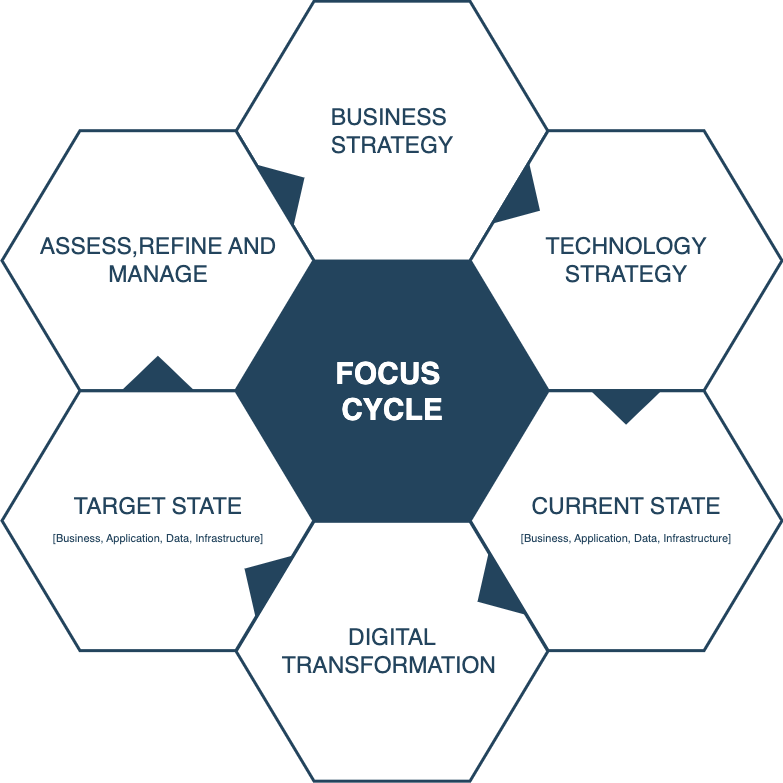

The diagram above was exported from draw.io. Its source (the exported page's mxGraphModel, read from the mxfile embedded in the PNG):
<mxGraphModel dx="954" dy="-1885" grid="1" gridSize="10" guides="1" tooltips="1" connect="1" arrows="1" fold="1" page="1" pageScale="1" pageWidth="1169" pageHeight="827" background="none" math="0" shadow="0">
  <root>
    <mxCell id="0" />
    <mxCell id="1" parent="0" />
    <mxCell id="644" value="&lt;div&gt;&lt;font color=&quot;#ffffff&quot;&gt;&lt;span style=&quot;font-size: 30px;&quot;&gt;&lt;b&gt;FOCUS&amp;nbsp;&lt;/b&gt;&lt;/span&gt;&lt;/font&gt;&lt;/div&gt;&lt;div&gt;&lt;font color=&quot;#ffffff&quot;&gt;&lt;span style=&quot;font-size: 30px;&quot;&gt;&lt;b&gt;CYCLE&lt;/b&gt;&lt;/span&gt;&lt;/font&gt;&lt;/div&gt;" style="shape=hexagon;perimeter=hexagonPerimeter2;whiteSpace=wrap;html=1;shadow=0;labelBackgroundColor=none;strokeColor=#23445D;fillColor=#23445D;gradientColor=none;fontFamily=Helvetica;fontSize=23;fontColor=#23445d;align=center;strokeWidth=3;" parent="1" vertex="1">
      <mxGeometry x="428.57894736842115" y="2764.7982456140344" width="311.84210526315786" height="259.86842105263156" as="geometry" />
    </mxCell>
    <mxCell id="645" value="" style="triangle;whiteSpace=wrap;html=1;shadow=0;labelBackgroundColor=none;strokeColor=none;fillColor=#FFFFFF;fontFamily=Helvetica;fontSize=17;fontColor=#23445d;align=center;rotation=90;gradientColor=none;flipV=1;flipH=1;opacity=20;" parent="1" vertex="1">
      <mxGeometry x="309.5" y="2782.6666666666665" width="72" height="152" as="geometry" />
    </mxCell>
    <mxCell id="646" value="&lt;font style=&quot;font-size: 23px&quot;&gt;BUSINESS&amp;nbsp;&lt;/font&gt;&lt;div&gt;&lt;font style=&quot;font-size: 23px&quot;&gt;STRATEGY&lt;/font&gt;&lt;/div&gt;" style="shape=hexagon;perimeter=hexagonPerimeter2;whiteSpace=wrap;html=1;shadow=0;labelBackgroundColor=none;strokeColor=#23445D;fillColor=#ffffff;gradientColor=none;fontFamily=Helvetica;fontSize=23;fontColor=#23445D;align=center;strokeWidth=3;" parent="1" vertex="1">
      <mxGeometry x="428.57894736842115" y="2504.6666666666665" width="311.84210526315786" height="259.86842105263156" as="geometry" />
    </mxCell>
    <mxCell id="647" value="&lt;font style=&quot;font-size: 23px&quot;&gt;TECHNOLOGY&lt;/font&gt;&lt;div&gt;&lt;font style=&quot;font-size: 23px&quot;&gt;STRATEGY&lt;/font&gt;&lt;/div&gt;" style="shape=hexagon;perimeter=hexagonPerimeter2;whiteSpace=wrap;html=1;shadow=0;labelBackgroundColor=none;strokeColor=#23445D;fillColor=#FFFFFF;gradientColor=none;fontFamily=Helvetica;fontSize=23;fontColor=#23445d;align=center;strokeWidth=3;" parent="1" vertex="1">
      <mxGeometry x="662.6578947368422" y="2634.1995614035086" width="311.84210526315786" height="259.86842105263156" as="geometry" />
    </mxCell>
    <mxCell id="648" value="&lt;font style=&quot;font-size: 23px&quot;&gt;CURRENT STATE&lt;/font&gt;&lt;div&gt;&lt;font style=&quot;font-size: 11px;&quot;&gt;[Business, Application, Data, Infrastructure]&lt;/font&gt;&lt;/div&gt;" style="shape=hexagon;perimeter=hexagonPerimeter2;whiteSpace=wrap;html=1;shadow=0;labelBackgroundColor=none;strokeColor=#23445D;fillColor=#FFFFFF;gradientColor=none;fontFamily=Helvetica;fontSize=23;fontColor=#23445d;align=center;strokeWidth=3;" parent="1" vertex="1">
      <mxGeometry x="662.6578947368422" y="2894.2653508771928" width="311.84210526315786" height="259.86842105263156" as="geometry" />
    </mxCell>
    <mxCell id="649" value="&lt;font style=&quot;font-size: 23px&quot;&gt;DIGITAL TRANSFORMATION&amp;nbsp;&lt;/font&gt;" style="shape=hexagon;perimeter=hexagonPerimeter2;whiteSpace=wrap;html=1;shadow=0;labelBackgroundColor=none;strokeColor=#23445D;fillColor=#FFFFFF;gradientColor=none;fontFamily=Helvetica;fontSize=23;fontColor=#23445d;align=center;strokeWidth=3;" parent="1" vertex="1">
      <mxGeometry x="428.57894736842115" y="3024.7982456140344" width="311.84210526315786" height="259.86842105263156" as="geometry" />
    </mxCell>
    <mxCell id="650" value="&lt;font style=&quot;font-size: 23px&quot;&gt;TARGET STATE&lt;/font&gt;&lt;div&gt;&lt;font style=&quot;font-size: 23px&quot;&gt;&lt;span style=&quot;font-size: 11px;&quot;&gt;[Business, Application, Data, Infrastructure]&lt;/span&gt;&lt;/font&gt;&lt;/div&gt;" style="shape=hexagon;perimeter=hexagonPerimeter2;whiteSpace=wrap;html=1;shadow=0;labelBackgroundColor=none;strokeColor=#23445D;fillColor=#FFFFFF;gradientColor=none;fontFamily=Helvetica;fontSize=23;fontColor=#23445d;align=center;strokeWidth=3;" parent="1" vertex="1">
      <mxGeometry x="194.5" y="2894.2653508771928" width="311.84210526315786" height="259.86842105263156" as="geometry" />
    </mxCell>
    <mxCell id="651" value="&lt;font style=&quot;font-size: 23px;&quot;&gt;ASSESS,REFINE AND MANAGE&lt;/font&gt;" style="shape=hexagon;perimeter=hexagonPerimeter2;whiteSpace=wrap;html=1;shadow=0;labelBackgroundColor=none;strokeColor=#23445D;fillColor=#ffffff;gradientColor=none;fontFamily=Helvetica;fontSize=23;fontColor=#23445D;align=center;strokeWidth=3;" parent="1" vertex="1">
      <mxGeometry x="194.5000000000001" y="2634.1995614035086" width="311.84210526315786" height="259.86842105263156" as="geometry" />
    </mxCell>
    <mxCell id="652" value="" style="triangle;whiteSpace=wrap;html=1;shadow=0;labelBackgroundColor=none;strokeColor=none;fillColor=#23445D;fontFamily=Helvetica;fontSize=17;fontColor=#23445d;align=center;rotation=31;gradientColor=none;strokeWidth=3;" parent="1" vertex="1">
      <mxGeometry x="700" y="2668.6666666666665" width="35" height="73" as="geometry" />
    </mxCell>
    <mxCell id="653" value="" style="triangle;whiteSpace=wrap;html=1;shadow=0;labelBackgroundColor=none;strokeColor=none;fillColor=#23445D;fontFamily=Helvetica;fontSize=17;fontColor=#23445d;align=center;rotation=31;gradientColor=none;flipH=1;strokeWidth=3;" parent="1" vertex="1">
      <mxGeometry x="434.5" y="3044.666666666666" width="35" height="73" as="geometry" />
    </mxCell>
    <mxCell id="654" value="" style="triangle;whiteSpace=wrap;html=1;shadow=0;labelBackgroundColor=none;strokeColor=none;fillColor=#23445D;fontFamily=Helvetica;fontSize=17;fontColor=#23445d;align=center;rotation=329;gradientColor=none;strokeWidth=3;" parent="1" vertex="1">
      <mxGeometry x="464.5" y="2653.6666666666665" width="35" height="73" as="geometry" />
    </mxCell>
    <mxCell id="655" value="" style="triangle;whiteSpace=wrap;html=1;shadow=0;labelBackgroundColor=none;strokeColor=none;fillColor=#23445D;fontFamily=Helvetica;fontSize=17;fontColor=#23445d;align=center;rotation=329;gradientColor=none;flipH=1;strokeWidth=3;" parent="1" vertex="1">
      <mxGeometry x="667.5" y="3059.666666666666" width="35" height="73" as="geometry" />
    </mxCell>
    <mxCell id="656" value="" style="triangle;whiteSpace=wrap;html=1;shadow=0;labelBackgroundColor=none;strokeColor=none;fillColor=#23445D;fontFamily=Helvetica;fontSize=17;fontColor=#23445d;align=center;rotation=90;gradientColor=none;strokeWidth=3;" parent="1" vertex="1">
      <mxGeometry x="801.078947368421" y="2874.1666666666665" width="35" height="73" as="geometry" />
    </mxCell>
    <mxCell id="657" value="" style="triangle;whiteSpace=wrap;html=1;shadow=0;labelBackgroundColor=none;strokeColor=none;fillColor=#23445D;fontFamily=Helvetica;fontSize=17;fontColor=#23445d;align=center;rotation=90;gradientColor=none;flipH=1;strokeWidth=3;" parent="1" vertex="1">
      <mxGeometry x="332.92105263157896" y="2840.1666666666665" width="35" height="73" as="geometry" />
    </mxCell>
  </root>
</mxGraphModel>